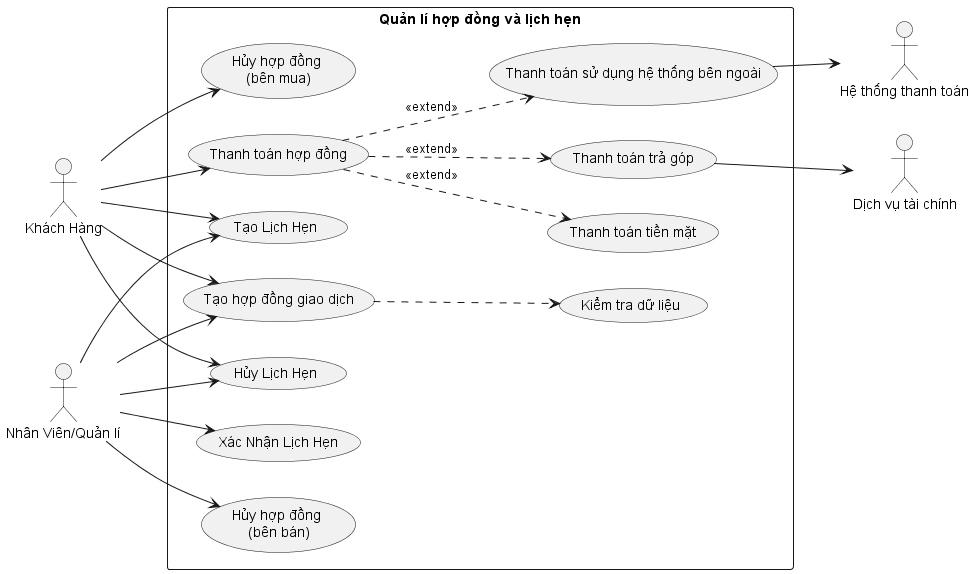

The diagram above was rendered by PlantUML. Its source (embedded in the PNG):
@startuml
left to right direction
actor "Khách Hàng" as user
actor "Nhân Viên/Quản lí" as agent
actor "Hệ thống thanh toán" as PaymentSystem
actor "Dịch vụ tài chính" as FinacialSupportServiceUnit
rectangle "Quản lí hợp đồng và lịch hẹn" {
  usecase "Tạo Lịch Hẹn" as scheduleAppointment
  usecase "Xác Nhận Lịch Hẹn" as confirmAppointment
  usecase "Hủy Lịch Hẹn" as cancelAppointment

  usecase "Tạo hợp đồng giao dịch" as createContract
  usecase "Hủy hợp đồng \n(bên bán)" as cancelContractSeller
  usecase "Hủy hợp đồng \n(bên mua)" as cancelContractBuyer
  usecase "Thanh toán hợp đồng" as payContract
  usecase "Thanh toán tiền mặt" as byCash
  usecase "Thanh toán sử dụng hệ thống bên ngoài" as byOtherPaymentSystem
  usecase "Thanh toán trả góp" as byInstallment

  payContract ..> byCash : <<extend>>
  payContract ..> byInstallment : <<extend>>
  payContract ..> byOtherPaymentSystem : <<extend>>

  createContract ..> (Kiểm tra dữ liệu)
  

}

user --> scheduleAppointment 
user --> cancelAppointment 
user --> createContract
user --> cancelContractBuyer
user --> payContract


agent --> scheduleAppointment 
agent --> cancelAppointment 
agent --> confirmAppointment
agent --> createContract
agent --> cancelContractSeller

byOtherPaymentSystem --> PaymentSystem
byInstallment --> FinacialSupportServiceUnit


@enduml